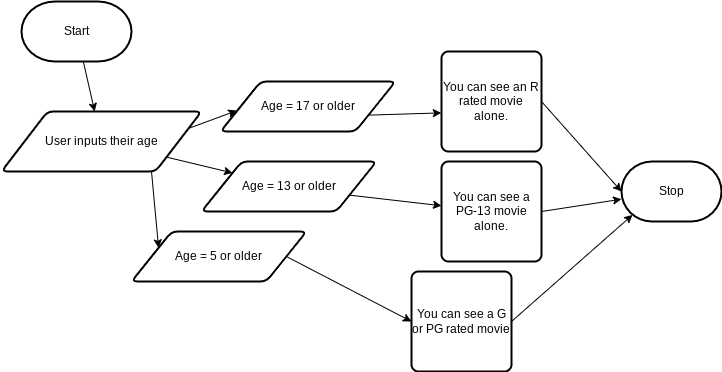

The diagram above was exported from draw.io. Its source (the exported page's mxGraphModel, read from the mxfile embedded in the PNG):
<mxGraphModel dx="594" dy="561" grid="1" gridSize="10" guides="1" tooltips="1" connect="1" arrows="1" fold="1" page="1" pageScale="1" pageWidth="827" pageHeight="1169" math="0" shadow="0">
  <root>
    <mxCell id="0" />
    <mxCell id="1" parent="0" />
    <mxCell id="11" value="" style="edgeStyle=none;html=1;" edge="1" parent="1" source="2" target="3">
      <mxGeometry relative="1" as="geometry" />
    </mxCell>
    <mxCell id="2" value="Start" style="strokeWidth=2;html=1;shape=mxgraph.flowchart.terminator;whiteSpace=wrap;" parent="1" vertex="1">
      <mxGeometry x="40" y="60" width="110" height="60" as="geometry" />
    </mxCell>
    <mxCell id="12" value="" style="edgeStyle=none;html=1;" edge="1" parent="1" source="3" target="16">
      <mxGeometry relative="1" as="geometry">
        <mxPoint x="380" y="273.0434782608696" as="targetPoint" />
        <Array as="points" />
      </mxGeometry>
    </mxCell>
    <mxCell id="15" style="edgeStyle=none;html=1;exitX=1;exitY=0.25;exitDx=0;exitDy=0;entryX=0.093;entryY=0.582;entryDx=0;entryDy=0;entryPerimeter=0;" edge="1" parent="1" source="3" target="7">
      <mxGeometry relative="1" as="geometry" />
    </mxCell>
    <mxCell id="18" style="edgeStyle=none;html=1;exitX=0.75;exitY=1;exitDx=0;exitDy=0;entryX=0;entryY=0.25;entryDx=0;entryDy=0;" edge="1" parent="1" source="3" target="17">
      <mxGeometry relative="1" as="geometry" />
    </mxCell>
    <mxCell id="3" value="User inputs their age" style="shape=parallelogram;html=1;strokeWidth=2;perimeter=parallelogramPerimeter;whiteSpace=wrap;rounded=1;arcSize=12;size=0.23;" parent="1" vertex="1">
      <mxGeometry x="20" y="170" width="200" height="60" as="geometry" />
    </mxCell>
    <mxCell id="21" style="edgeStyle=none;html=1;exitX=1;exitY=0.75;exitDx=0;exitDy=0;entryX=-0.002;entryY=0.614;entryDx=0;entryDy=0;entryPerimeter=0;" edge="1" parent="1" source="7" target="20">
      <mxGeometry relative="1" as="geometry">
        <mxPoint x="610" y="174" as="targetPoint" />
      </mxGeometry>
    </mxCell>
    <mxCell id="7" value="Age = 17 or older" style="shape=parallelogram;html=1;strokeWidth=2;perimeter=parallelogramPerimeter;whiteSpace=wrap;rounded=1;arcSize=12;size=0.23;" parent="1" vertex="1">
      <mxGeometry x="239" y="140" width="175" height="50" as="geometry" />
    </mxCell>
    <mxCell id="9" value="Stop" style="strokeWidth=2;html=1;shape=mxgraph.flowchart.terminator;whiteSpace=wrap;" parent="1" vertex="1">
      <mxGeometry x="640" y="220" width="100" height="60" as="geometry" />
    </mxCell>
    <mxCell id="25" style="edgeStyle=none;html=1;exitX=1;exitY=0.75;exitDx=0;exitDy=0;" edge="1" parent="1" source="16" target="22">
      <mxGeometry relative="1" as="geometry" />
    </mxCell>
    <mxCell id="16" value="Age = 13 or older" style="shape=parallelogram;html=1;strokeWidth=2;perimeter=parallelogramPerimeter;whiteSpace=wrap;rounded=1;arcSize=12;size=0.23;" vertex="1" parent="1">
      <mxGeometry x="220" y="220" width="175" height="50" as="geometry" />
    </mxCell>
    <mxCell id="24" style="edgeStyle=none;html=1;exitX=1;exitY=0.5;exitDx=0;exitDy=0;entryX=0;entryY=0.5;entryDx=0;entryDy=0;" edge="1" parent="1" source="17" target="23">
      <mxGeometry relative="1" as="geometry" />
    </mxCell>
    <mxCell id="17" value="Age = 5 or older" style="shape=parallelogram;html=1;strokeWidth=2;perimeter=parallelogramPerimeter;whiteSpace=wrap;rounded=1;arcSize=12;size=0.23;" vertex="1" parent="1">
      <mxGeometry x="150" y="290" width="175" height="50" as="geometry" />
    </mxCell>
    <mxCell id="26" style="edgeStyle=none;html=1;exitX=1;exitY=0.5;exitDx=0;exitDy=0;entryX=0;entryY=0.5;entryDx=0;entryDy=0;entryPerimeter=0;" edge="1" parent="1" source="20" target="9">
      <mxGeometry relative="1" as="geometry" />
    </mxCell>
    <mxCell id="20" value="You can see an R rated movie alone." style="rounded=1;whiteSpace=wrap;html=1;absoluteArcSize=1;arcSize=14;strokeWidth=2;" vertex="1" parent="1">
      <mxGeometry x="460" y="110" width="100" height="100" as="geometry" />
    </mxCell>
    <mxCell id="27" style="edgeStyle=none;html=1;exitX=1;exitY=0.5;exitDx=0;exitDy=0;" edge="1" parent="1" source="22" target="9">
      <mxGeometry relative="1" as="geometry" />
    </mxCell>
    <mxCell id="22" value="You can see a PG-13 movie alone." style="rounded=1;whiteSpace=wrap;html=1;absoluteArcSize=1;arcSize=14;strokeWidth=2;" vertex="1" parent="1">
      <mxGeometry x="460" y="220" width="100" height="100" as="geometry" />
    </mxCell>
    <mxCell id="28" style="edgeStyle=none;html=1;exitX=1;exitY=0.5;exitDx=0;exitDy=0;entryX=0.11;entryY=0.89;entryDx=0;entryDy=0;entryPerimeter=0;" edge="1" parent="1" source="23" target="9">
      <mxGeometry relative="1" as="geometry" />
    </mxCell>
    <mxCell id="23" value="You can see a G or PG rated movie" style="rounded=1;whiteSpace=wrap;html=1;absoluteArcSize=1;arcSize=14;strokeWidth=2;" vertex="1" parent="1">
      <mxGeometry x="430" y="330" width="100" height="100" as="geometry" />
    </mxCell>
  </root>
</mxGraphModel>